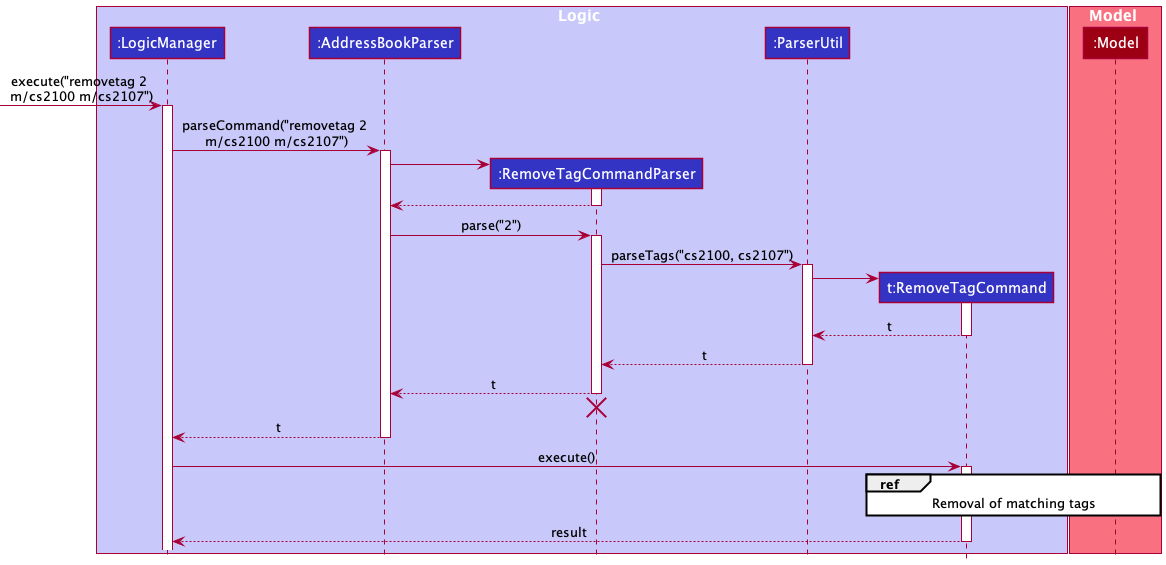

The diagram above was rendered by PlantUML. Its source (embedded in the PNG):
@startuml
!include style.puml

box Logic LOGIC_COLOR_T1
participant ":LogicManager" as LogicManager LOGIC_COLOR
participant ":AddressBookParser" as AddressBookParser LOGIC_COLOR
participant ":RemoveTagCommandParser" as RemoveTagCommandParser LOGIC_COLOR
participant ":ParserUtil" as ParserUtil LOGIC_COLOR
participant "t:RemoveTagCommand" as RemoveTagCommand LOGIC_COLOR
end box

box Model MODEL_COLOR_T1
participant ":Model" as Model MODEL_COLOR
end box

[-> LogicManager : execute("removetag 2 \nm/cs2100 m/cs2107")
activate LogicManager

LogicManager -> AddressBookParser : parseCommand("removetag 2 \nm/cs2100 m/cs2107")
activate AddressBookParser

create RemoveTagCommandParser
AddressBookParser -> RemoveTagCommandParser
activate RemoveTagCommandParser

RemoveTagCommandParser --> AddressBookParser
deactivate RemoveTagCommandParser

AddressBookParser -> RemoveTagCommandParser : parse("2")
activate RemoveTagCommandParser

RemoveTagCommandParser -> ParserUtil : parseTags("cs2100, cs2107")
activate ParserUtil
create RemoveTagCommand
ParserUtil -> RemoveTagCommand
activate RemoveTagCommand

RemoveTagCommand --> ParserUtil : t
deactivate RemoveTagCommand
ParserUtil --> RemoveTagCommandParser : t
deactivate ParserUtil

RemoveTagCommandParser --> AddressBookParser : t
deactivate RemoveTagCommandParser
'Hidden arrow to position the destroy marker below the end of the activation bar.
RemoveTagCommandParser -[hidden]-> AddressBookParser
destroy RemoveTagCommandParser

AddressBookParser --> LogicManager : t
deactivate AddressBookParser

LogicManager -> RemoveTagCommand : execute()
activate RemoveTagCommand

ref over RemoveTagCommand, Model
Removal of matching tags
end ref

RemoveTagCommand --> LogicManager : result
deactivate RemoveTagCommand

@enduml